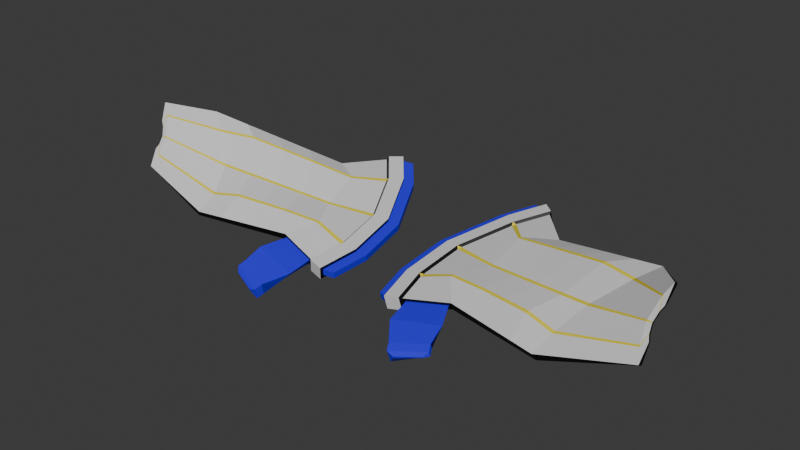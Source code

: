 # Source: wings_3.blend  (saved by Blender 4.2.66; exported with 4.5.12 LTS)
import bpy
from mathutils import Matrix  # noqa: F401  (used for matrix-valued properties, if any)

bpy.ops.wm.read_factory_settings(use_empty=True)
scene = bpy.context.scene
scene.name = 'c_claidheamohmor'

# ---- collections
col_collection = bpy.data.collections.new('Collection'); scene.collection.children.link(col_collection)
col_wings_3 = bpy.data.collections.new('wings_3'); scene.collection.children.link(col_wings_3)

# ---- materials (node trees are filled in below, after node groups)
mat_glow_inner = bpy.data.materials.new('glow_inner')
mat_glow_inner.diffuse_color = (0.7235, 0.7027, 0.7085, 1.0)
mat_blue = bpy.data.materials.new('blue')
mat_c_frying_pan_gold = bpy.data.materials.new('c_frying_pan_gold')
mat_black = bpy.data.materials.new('black')

# ---- material node trees
mat_blue.use_nodes = True; mat_blue.node_tree.nodes.clear()
_N = mat_blue.node_tree.nodes; _L = mat_blue.node_tree.links
n0 = _N.new('ShaderNodeBsdfPrincipled'); n0.name = 'Principled BSDF'; n0.location = (10, 300)
n0.inputs[0].default_value = (0.02518, 0.01153, 0.8001, 1.0)
n1 = _N.new('ShaderNodeOutputMaterial'); n1.name = 'Material Output'; n1.location = (300, 300)
_L.new(n0.outputs[0], n1.inputs[0])
n1.is_active_output = True
mat_c_frying_pan_gold.use_nodes = True; mat_c_frying_pan_gold.node_tree.nodes.clear()
_N = mat_c_frying_pan_gold.node_tree.nodes; _L = mat_c_frying_pan_gold.node_tree.links
n0 = _N.new('ShaderNodeBsdfPrincipled'); n0.name = 'Principled BSDF'; n0.location = (10, 300)
n0.inputs[0].default_value = (0.8, 0.6731, 0.03978, 1.0)
n1 = _N.new('ShaderNodeOutputMaterial'); n1.name = 'Material Output'; n1.location = (300, 300)
_L.new(n0.outputs[0], n1.inputs[0])
n1.is_active_output = True
mat_black.use_nodes = True; mat_black.node_tree.nodes.clear()
_N = mat_black.node_tree.nodes; _L = mat_black.node_tree.links
n0 = _N.new('ShaderNodeBsdfPrincipled'); n0.name = 'Principled BSDF'; n0.location = (10, 300)
n0.inputs[0].default_value = (0.0, 0.0, 0.0, 1.0)
n1 = _N.new('ShaderNodeOutputMaterial'); n1.name = 'Material Output'; n1.location = (300, 300)
_L.new(n0.outputs[0], n1.inputs[0])
n1.is_active_output = True

# ---- world
world_world = bpy.data.worlds.new('World'); scene.world = world_world
world_world.use_nodes = True; world_world.node_tree.nodes.clear()
_N = world_world.node_tree.nodes; _L = world_world.node_tree.links
n0 = _N.new('ShaderNodeOutputWorld'); n0.name = 'World Output'; n0.location = (300, 300)
n1 = _N.new('ShaderNodeBackground'); n1.name = 'Background'; n1.location = (10, 300)
n1.inputs[0].default_value = (0.05088, 0.05088, 0.05088, 1.0)
_L.new(n1.outputs[0], n0.inputs[0])
n0.is_active_output = True
world_world.color = (0.05088, 0.05088, 0.05088)
world_world.use_sun_shadow = False
world_world.sun_shadow_jitter_overblur = 0.0

# ---- meshes
me_sbxo2014_medic_wintergarb_coat = bpy.data.meshes.new('sbxo2014_medic_wintergarb_coat')
me_sbxo2014_medic_wintergarb_coat.from_pydata([(-14.3, 65.95, -8.498), (-14.43, 66.39, -8.404), (-12.59, 80.67, -6.244), (-12.74, 80.83, -7.232), (-9.637, 77.15, -8.317), (-9.489, 76.99, -7.33), (-14.45, 66.11, -9.44), (-14.57, 66.55, -9.346), (-17.02, 71.45, -8.152), (-17.28, 71.84, -8.048), (-5.291, 68.53, -9.386), (-5.439, 68.7, -10.37), (-5.757, 55.52, -12.55), (-5.609, 55.36, -11.56), (-4.725, 61.01, -11.78), (-4.577, 60.84, -10.79), (-14.8, 71.33, -6.413), (-15.05, 71.72, -6.309), (-19.3, 74.26, -6.347), (-19.45, 74.41, -7.289), (-14.78, 79.36, -7.341), (-14.79, 79.88, -7.594), (-14.59, 79.14, -6.039), (-14.49, 79.55, -5.643), (-11.6, 75.58, -7.087), (-11.08, 75.5, -6.837), (-11.24, 75.05, -7.231), (-11.79, 75.8, -8.388), (-11.44, 75.27, -8.532), (-11.37, 75.83, -8.788), (-8.052, 68.5, -10.18), (-7.876, 67.88, -10.31), (-7.626, 68.33, -10.61), (-7.857, 68.28, -8.88), (-7.335, 68.0, -8.664), (-7.681, 67.66, -9.011), (-6.656, 60.76, -9.988), (-7.103, 60.49, -10.31), (-7.07, 61.14, -10.2), (-7.297, 60.71, -11.61), (-6.948, 61.09, -11.94), (-7.265, 61.36, -11.51), (-8.48, 55.76, -11.31), (-7.742, 55.17, -10.77), (-8.558, 55.85, -11.83), (-8.033, 55.5, -12.72), (-11.8, 60.79, -8.641), (-11.78, 61.26, -8.565), (-14.03, 60.92, -10.38), (-14.0, 61.39, -10.3), (-14.26, 57.19, -10.37), (-14.29, 57.23, -10.58), (-31.15, 61.51, -5.827), (-31.39, 61.83, -5.577), (-31.63, 61.77, -6.624), (-31.87, 62.09, -6.374), (-35.39, 65.16, -3.259), (-35.72, 65.37, -2.989), (-34.91, 64.9, -2.462), (-35.24, 65.11, -2.192), (-37.81, 66.32, -0.2467), (-38.29, 66.58, -1.044), (-29.24, 57.28, -8.359), (-29.36, 57.69, -8.151), (-29.72, 57.54, -9.156), (-29.84, 57.95, -8.948), (-28.75, 53.95, -9.741), (-29.23, 54.21, -10.54), (-14.71, 57.38, -10.87), (-14.57, 57.22, -9.932), (-8.246, 55.83, -12.29), (-8.051, 55.61, -10.99), (-8.882, 52.16, -12.11), (-9.939, 52.44, -13.19), (-15.94, 53.72, -10.97), (-14.9, 53.52, -12.24), (-11.15, 49.21, -13.23), (-11.37, 49.65, -14.92), (-16.28, 51.02, -12.17), (-16.36, 51.2, -12.83), (-11.57, 48.35, -13.76), (-11.79, 48.79, -15.45), (-16.7, 50.16, -12.71), (-16.78, 50.34, -13.37), (-12.55, 48.25, -14.09), (-12.59, 48.37, -14.42), (-16.17, 49.53, -13.33), (-16.19, 49.57, -13.45), (-40.38, 58.23, -2.731), (-40.41, 58.35, -2.504), (-40.55, 58.66, -2.978), (-40.57, 58.78, -2.75), (-41.39, 59.99, -0.06454), (-41.49, 60.08, 0.1603), (-41.22, 59.56, 0.1822), (-41.32, 59.65, 0.407), (-42.2, 60.2, 1.973), (-42.37, 60.63, 1.726), (-40.63, 56.74, -5.19), (-40.57, 56.88, -4.978), (-40.79, 57.17, -5.436), (-40.74, 57.31, -5.225), (-41.3, 55.63, -6.692), (-41.46, 56.06, -6.939), (-25.09, 63.94, -8.32), (-24.12, 59.67, -10.0), (-21.97, 55.79, -10.71), (-24.08, 59.23, -10.15), (-25.26, 64.32, -8.133), (-28.05, 68.31, -5.732), (-22.73, 63.73, -7.162), (-22.91, 64.11, -6.99), (-21.2, 59.46, -7.8), (-21.66, 55.59, -9.837), (-21.15, 59.02, -7.942), (-25.48, 68.1, -3.879), (-25.77, 68.4, -3.692), (-28.56, 70.29, -3.297), (-28.87, 70.5, -4.166), (-28.33, 68.61, -5.521), (-28.03, 58.81, -9.328), (-27.96, 58.38, -9.51), (-32.52, 66.73, -4.122), (-26.94, 62.62, -6.495), (-25.07, 58.57, -7.497), (-25.2, 54.77, -9.789), (-29.99, 66.5, -2.692), (-29.31, 62.85, -7.252), (-25.6, 55.0, -10.62), (-29.51, 63.21, -7.024), (-27.15, 62.97, -6.283), (-24.99, 58.15, -7.672), (-30.3, 66.76, -2.464), (-33.19, 68.3, -1.772), (-33.58, 68.54, -2.605), (-32.81, 66.99, -3.868), (-20.87, 65.02, -9.387), (-18.34, 56.59, -10.79), (-21.02, 65.44, -9.241), (-18.67, 65.25, -7.697), (-17.31, 59.89, -8.212), (-21.25, 70.04, -4.921), (-23.93, 72.27, -4.822), (-24.16, 72.46, -5.728), (-23.84, 70.23, -7.173), (-20.2, 60.53, -10.68), (-20.2, 60.07, -10.79), (-23.58, 69.88, -7.342), (-18.52, 64.84, -7.83), (-17.32, 60.34, -8.103), (-18.12, 56.4, -9.885), (-20.97, 69.69, -5.066), (-41.1, 58.19, -2.613), (-41.12, 58.25, -2.512), (-41.18, 58.39, -2.722), (-41.19, 58.44, -2.621), (-41.55, 58.98, -1.433), (-41.59, 59.02, -1.333), (-41.48, 58.78, -1.323), (-41.52, 58.82, -1.224), (-41.91, 59.07, -0.5311), (-41.99, 59.26, -0.6402), (-41.21, 57.53, -3.7), (-41.19, 57.6, -3.606), (-41.29, 57.73, -3.809), (-41.26, 57.79, -3.716), (-41.51, 57.04, -4.365), (-41.58, 57.24, -4.474), (-9.709, 77.23, -8.799), (-13.12, 81.28, -7.605), (-12.83, 80.95, -5.654), (-5.219, 68.45, -8.905), (-9.417, 76.9, -6.848), (-4.505, 60.76, -10.31), (-5.511, 68.78, -10.86), (-4.797, 61.09, -12.26), (-5.919, 55.13, -13.1), (-5.627, 54.8, -11.15), (-11.04, 81.12, -6.399), (-11.19, 81.29, -7.387), (-8.088, 77.61, -8.473), (-7.941, 77.44, -7.485), (-3.742, 68.98, -9.541), (-3.89, 69.15, -10.53), (-4.208, 55.98, -12.71), (-4.061, 55.81, -11.72), (-3.176, 61.46, -11.93), (-3.029, 61.29, -10.95)], [], [(24, 17, 16, 26), (23, 170, 169, 21), (172, 170, 23, 25), (10, 15, 187, 182), (32, 29, 168, 174), (29, 21, 169, 168), (31, 6, 7, 30), (13, 12, 184, 185), (173, 171, 34, 36), (171, 172, 25, 34), (37, 46, 69, 71), (4, 3, 179, 180), (43, 177, 173, 36), (40, 175, 176, 45), (45, 176, 177, 43), (40, 32, 174, 175), (123, 52, 63, 124), (2, 5, 181, 178), (24, 26, 25), (27, 29, 28), (30, 32, 31), (33, 35, 34), (36, 38, 37), (39, 41, 40), (23, 22, 24, 25), (29, 27, 20, 21), (33, 34, 25, 26), (22, 23, 21, 20), (38, 36, 34, 35), (28, 29, 32, 30), (38, 47, 46, 37), (41, 49, 6, 31), (31, 32, 40, 41), (35, 0, 47, 38), (70, 45, 43, 71), (71, 43, 36, 37), (39, 40, 45, 70), (22, 18, 17, 24), (120, 65, 54, 127), (130, 53, 52, 123), (127, 54, 55, 129), (121, 64, 65, 120), (128, 67, 64, 121), (129, 55, 56, 122), (39, 48, 49, 41), (30, 7, 8, 28), (27, 9, 19, 20), (70, 68, 48, 39), (33, 1, 0, 35), (26, 16, 1, 33), (20, 19, 18, 22), (51, 44, 73, 75), (28, 8, 9, 27), (60, 61, 97, 96), (57, 56, 92, 93), (66, 62, 98, 102), (61, 57, 93, 97), (59, 60, 96, 95), (62, 63, 99, 98), (58, 59, 95, 94), (131, 62, 66, 125), (125, 66, 67, 128), (132, 59, 58, 126), (126, 58, 53, 130), (124, 63, 62, 131), (133, 60, 59, 132), (134, 61, 60, 133), (135, 57, 61, 134), (122, 56, 57, 135), (51, 50, 69, 68), (42, 44, 70, 71), (50, 42, 71, 69), (44, 51, 68, 70), (72, 74, 78, 76), (44, 42, 72, 73), (42, 50, 74, 72), (50, 51, 75, 74), (78, 79, 83, 82), (74, 75, 79, 78), (75, 73, 77, 79), (73, 72, 76, 77), (83, 81, 85, 87), (79, 77, 81, 83), (77, 76, 80, 81), (76, 78, 82, 80), (84, 86, 87, 85), (81, 80, 84, 85), (80, 82, 86, 84), (82, 83, 87, 86), (91, 90, 154, 155), (101, 100, 164, 165), (96, 97, 161, 160), (93, 92, 156, 157), (102, 98, 162, 166), (97, 93, 157, 161), (95, 96, 160, 159), (65, 64, 100, 101), (55, 54, 90, 91), (52, 53, 89, 88), (53, 58, 94, 89), (54, 65, 101, 90), (67, 66, 102, 103), (56, 55, 91, 92), (64, 67, 103, 100), (63, 52, 88, 99), (147, 109, 119, 144), (144, 119, 118, 143), (143, 118, 117, 142), (142, 117, 116, 141), (149, 112, 114, 140), (151, 115, 111, 139), (141, 116, 115, 151), (150, 113, 106, 137), (140, 114, 113, 150), (138, 108, 109, 147), (137, 106, 107, 146), (146, 107, 105, 145), (136, 104, 108, 138), (139, 111, 110, 148), (145, 105, 104, 136), (148, 110, 112, 149), (109, 122, 135, 119), (119, 135, 134, 118), (118, 134, 133, 117), (117, 133, 132, 116), (112, 124, 131, 114), (115, 126, 130, 111), (116, 132, 126, 115), (113, 125, 128, 106), (114, 131, 125, 113), (108, 129, 122, 109), (106, 128, 121, 107), (107, 121, 120, 105), (104, 127, 129, 108), (111, 130, 123, 110), (105, 120, 127, 104), (110, 123, 124, 112), (0, 148, 149, 47), (49, 145, 136, 6), (1, 139, 148, 0), (6, 136, 138, 7), (48, 146, 145, 49), (68, 137, 146, 48), (7, 138, 147, 8), (46, 140, 150, 69), (69, 150, 137, 68), (17, 141, 151, 16), (16, 151, 139, 1), (47, 149, 140, 46), (18, 142, 141, 17), (19, 143, 142, 18), (9, 144, 143, 19), (8, 147, 144, 9), (44, 42, 50, 51), (153, 158, 156, 155), (167, 166, 162, 164), (163, 152, 154, 165), (158, 159, 157, 156), (162, 163, 165, 164), (152, 153, 155, 154), (159, 160, 161, 157), (88, 89, 153, 152), (89, 94, 158, 153), (90, 101, 165, 154), (103, 102, 166, 167), (92, 91, 155, 156), (100, 103, 167, 164), (99, 88, 152, 163), (94, 95, 159, 158), (98, 99, 163, 162), (3, 4, 168, 169), (2, 3, 169, 170), (10, 5, 172, 171), (5, 2, 170, 172), (15, 10, 171, 173), (4, 11, 174, 168), (14, 12, 176, 175), (12, 13, 177, 176), (11, 14, 175, 174), (13, 15, 173, 177), (180, 179, 178, 181), (183, 180, 181, 182), (184, 186, 187, 185), (186, 183, 182, 187), (3, 2, 178, 179), (14, 11, 183, 186), (11, 4, 180, 183), (5, 10, 182, 181), (15, 13, 185, 187), (12, 14, 186, 184), (4, 3, 2, 5, 10, 15, 13, 12, 14, 11)])
me_sbxo2014_medic_wintergarb_coat.polygons.foreach_set('material_index', [2, 0, 0, 1, 0, 0, 0, 1, 0, 0, 0, 1, 0, 0, 0, 0, 0, 1, 2, 3, 3, 2, 2, 3, 3, 3, 3, 3, 3, 3, 2, 0, 3, 0, 3, 3, 3, 0, 0, 2, 0, 0, 0, 0, 0, 0, 0, 0, 2, 0, 3, 1, 0, 3, 0, 0, 0, 0, 2, 2, 0, 3, 2, 0, 2, 0, 3, 0, 0, 3, 3, 3, 3, 1, 1, 1, 1, 1, 1, 1, 1, 1, 1, 1, 1, 1, 1, 1, 1, 0, 0, 3, 0, 0, 0, 0, 0, 0, 2, 0, 0, 3, 0, 0, 0, 0, 0, 3, 0, 2, 0, 2, 3, 0, 0, 0, 0, 0, 2, 0, 0, 0, 0, 3, 0, 2, 0, 2, 3, 0, 0, 0, 0, 0, 2, 0, 0, 0, 0, 2, 0, 0, 0, 0, 0, 3, 2, 0, 2, 0, 3, 0, 0, 3, 3, 3, 3, 3, 3, 3, 3, 2, 0, 0, 3, 0, 0, 0, 2, 2, 3, 3, 3, 3, 3, 3, 3, 3, 3, 3, 1, 1, 1, 1, 1, 1, 1, 1, 1, 1, 2])
_uv = me_sbxo2014_medic_wintergarb_coat.uv_layers.new(name='Float2')
_uv.uv.foreach_set('vector', [0.625, 2.177, 0.625, 1.8, 0.625, 1.773, 0.625, 2.14, 0.6382, 0.7176, 0.6373, 0.7176, 0.3895, 0.7176, 0.3904, 0.7176, 0.625, 2.34, 0.625, 2.86, 0.625, 2.688, 0.625, 2.168, 0.1644, 1.317, -0.01082, 0.366, -0.004675, 0.3994, 0.1706, 1.351, 0.375, 1.255, 0.375, 2.21, 0.375, 2.382, 0.375, 1.305, 0.375, 2.21, 0.375, 2.73, 0.375, 2.902, 0.375, 2.382, 0.375, 1.214, 0.375, 0.9258, 0.375, 0.956, 0.375, 1.255, -0.109, -0.3279, -0.233, -0.3105, -0.2209, -0.2246, -0.09691, -0.242, 0.625, 0.2934, 0.625, 1.263, 0.625, 1.213, 0.625, 0.3, 0.625, 1.263, 0.625, 2.34, 0.625, 2.168, 0.625, 1.213, 0.625, 0.2278, 0.625, 0.2568, 0.625, -0.2149, 0.625, -0.3809, 0.2988, 2.569, 0.4327, 3.125, 0.4145, 3.05, 0.2806, 2.494, 0.625, -0.4, 0.625, -0.4536, 0.625, 0.2934, 0.625, 0.3, 0.375, 0.3417, 0.375, 0.3351, 0.375, -0.4119, 0.375, -0.3584, -0.247, 0.4676, -0.2935, 0.4676, -0.04907, 0.4676, -0.002569, 0.4676, 0.375, 0.3416, 0.375, 1.255, 0.375, 1.305, 0.375, 0.3351, 0.625, 0.7628, 0.625, 0.6836, 0.625, 0.1526, 0.625, 0.2594, 0.555, 3.1, 0.4211, 2.543, 0.4029, 2.468, 0.5368, 3.024, 0.625, 2.13, 0.625, 2.087, 0.625, 2.151, 0.375, 2.223, 0.375, 2.253, 0.375, 2.19, 0.375, 1.316, 0.375, 1.327, 0.375, 1.276, 0.625, 1.168, 0.625, 1.124, 0.625, 1.172, 0.625, 0.2664, 0.625, 0.269, 0.625, 0.227, 0.375, 0.3615, 0.375, 0.4018, 0.375, 0.4024, 0.625, 2.687, 0.625, 2.632, 0.625, 2.156, 0.625, 2.144, 0.375, 2.242, 0.375, 2.241, 0.375, 2.664, 0.375, 2.724, 0.625, 1.211, 0.625, 1.176, 0.625, 2.15, 0.625, 2.091, 0.5873, 0.7176, 0.6337, 0.7176, 0.3887, 0.7176, 0.4238, 0.7176, 0.625, 0.3389, 0.625, 0.2935, 0.625, 1.208, 0.625, 1.163, 0.375, 2.168, 0.375, 2.234, 0.375, 1.316, 0.375, 1.34, 0.625, 0.3305, 0.625, 0.2088, 0.625, 0.179, 0.625, 0.2893, 0.375, 0.3846, 0.375, 0.459, 0.375, 1.053, 0.375, 1.206, 0.375, 1.223, 0.375, 1.275, 0.375, 0.3667, 0.375, 0.4054, 0.625, 1.193, 0.625, 1.032, 0.625, 0.4546, 0.625, 0.3741, -0.1932, -0.2322, -0.2455, -0.2638, -0.003507, -0.3122, -0.03178, -0.2644, 0.625, -0.3195, 0.625, -0.3696, 0.625, 0.3299, 0.625, 0.2918, 0.375, 0.2799, 0.375, 0.3211, 0.375, -0.3832, 0.375, -0.3356, 0.625, 2.64, 0.625, 2.302, 0.625, 1.944, 0.625, 2.196, 0.375, 0.273, 0.375, 0.2064, 0.375, 0.7372, 0.375, 0.819, 0.625, 0.3944, 0.625, 0.2199, 0.625, 0.1994, 0.625, 0.3715, 0.375, 0.3342, 0.375, 0.214, 0.375, 0.234, 0.375, 0.3572, 0.375, -0.456, 0.375, -0.5518, 0.375, -0.5289, 0.375, -0.4309, 0.375, -0.5527, 0.375, -0.6754, 0.375, -0.2508, 0.375, -0.1498, 0.375, 1.344, 0.375, 1.32, 0.375, 1.814, 0.375, 1.87, 0.375, 0.3058, 0.375, 0.1201, 0.375, 0.1499, 0.375, 0.347, 0.375, 1.291, 0.375, 1.263, 0.375, 1.882, 0.375, 2.147, 0.375, 2.217, 0.375, 2.007, 0.375, 2.333, 0.375, 2.667, 0.375, -0.3176, 0.375, -0.1682, 0.375, 0.2756, 0.375, 0.2954, 0.625, 1.224, 0.625, 0.927, 0.625, 0.8967, 0.625, 1.182, 0.625, 2.094, 0.625, 1.8, 0.625, 1.218, 0.625, 1.234, 0.4252, 0.7176, 0.4834, 0.7176, 0.6026, 0.7176, 0.5898, 0.7176, 0.1774, -0.1259, 0.1422, -0.2664, 0.145, -0.2551, 0.1754, -0.1341, 0.375, 2.153, 0.375, 1.722, 0.375, 1.75, 0.375, 2.191, 1.403, 0.7176, 1.292, 0.7176, 1.699, 0.7176, 1.753, 0.7176, 0.375, 0.8593, 0.375, 0.8468, 0.375, 0.3668, 0.375, 0.3749, 0.625, -0.7015, 0.625, -0.2683, 0.625, -0.2899, 0.625, -0.4911, 0.375, 2.297, 0.375, 2.066, 0.375, 1.858, 0.375, 1.983, 0.625, 2.021, 0.625, 2.254, 0.625, 1.922, 0.625, 1.793, 0.625, -0.5591, 0.625, -0.5357, 0.625, -0.8326, 0.625, -0.8465, 0.625, 0.8295, 0.625, 0.8424, 0.625, 0.3374, 0.625, 0.3287, 0.625, -0.1073, 0.625, -0.2678, 0.625, -0.6936, 0.625, -0.5804, 0.1592, 0.1121, 0.1783, 0.1861, 0.07371, 0.2057, 0.05143, 0.1305, 0.625, 1.133, 0.625, 0.8916, 0.625, 0.8772, 0.625, 1.115, 0.625, 1.842, 0.625, 1.796, 0.625, 1.289, 0.625, 1.265, 0.625, -0.3397, 0.625, -0.5314, 0.625, -0.5548, 0.625, -0.3645, 0.625, 2.246, 0.625, 2.227, 0.625, 2.0, 0.625, 2.024, 1.106, 0.7176, 1.31, 0.7176, 1.417, 0.7176, 1.215, 0.7176, 0.375, 2.126, 0.375, 2.089, 0.375, 2.323, 0.375, 2.327, 0.375, 1.032, 0.375, 0.864, 0.375, 0.8769, 0.375, 1.049, 0.01492, -0.1081, 0.04068, -0.1116, 0.09522, -0.1094, -0.02273, -0.09354, -0.07057, -0.2447, -0.1362, -0.2359, -0.1933, -0.2377, -0.03036, -0.2596, 0.04068, -0.1116, -0.07057, -0.2447, -0.03036, -0.2596, 0.09522, -0.1094, -0.1362, -0.2359, 0.01492, -0.1081, -0.02273, -0.09354, -0.1933, -0.2377, 0.2071, -0.2841, 0.2012, -0.1083, 0.2015, -0.1158, 0.2059, -0.2474, -0.1061, -0.2486, -0.05354, -0.254, -0.07495, -0.2518, -0.2254, -0.2362, 0.2068, -0.2727, 0.2019, -0.1279, 0.2012, -0.1082, 0.2071, -0.284, 0.08897, -0.123, 0.07528, -0.1215, -0.08025, -0.1054, 0.07391, -0.1214, -0.1076, -0.1026, -0.1921, -0.0938, -0.2476, -0.08804, -0.1631, -0.09681, 0.06971, -0.121, -0.09161, -0.1042, -0.1297, -0.1003, -0.06274, -0.1072, 0.1741, -0.139, 0.1436, -0.2605, 0.1476, -0.2446, 0.1794, -0.1179, -0.2607, -0.2325, -0.09471, -0.2497, -0.2507, -0.2336, -0.46, -0.2118, 0.1801, -0.1153, 0.1481, -0.2429, 0.1525, -0.2252, 0.1753, -0.1342, 0.1783, -0.1224, 0.1462, -0.2504, 0.1471, -0.2469, 0.1792, -0.1189, -0.4422, -0.2137, -0.227, -0.236, -0.2825, -0.2303, -0.4977, -0.2079, 0.2059, -0.2462, 0.2015, -0.1151, 0.2013, -0.1102, 0.2057, -0.2413, -0.2873, -0.1723, -0.2114, -0.08681, -0.228, -0.08454, -0.3296, -0.1666, -0.4948, -0.2082, -0.2788, -0.2306, -0.3221, -0.2261, -0.3649, -0.2217, 0.2057, -0.2403, 0.2013, -0.1096, 0.2018, -0.1254, 0.2049, -0.2177, -0.1429, -0.0989, -0.2259, -0.0903, -0.2275, -0.09013, -0.2111, -0.09183, 0.375, -0.1189, 0.375, -0.1313, 0.375, -0.1556, 0.375, -0.1501, 0.375, -0.7869, 0.375, -0.8006, 0.375, -0.7461, 0.375, -0.7401, 1.753, 0.7176, 1.699, 0.7176, 1.716, 0.7176, 1.74, 0.7176, 0.375, 0.3749, 0.375, 0.3668, 0.375, 0.2746, 0.375, 0.2781, 0.625, -0.4911, 0.625, -0.2899, 0.625, -0.14, 0.625, -0.2291, 0.375, 1.983, 0.375, 1.858, 0.375, 1.72, 0.375, 1.775, 0.625, 1.793, 0.625, 1.922, 0.625, 1.706, 0.625, 1.649, 0.375, -0.5138, 0.375, -0.5371, 0.375, -0.8006, 0.375, -0.7869, 0.375, 0.2481, 0.375, 0.2277, 0.375, -0.1313, 0.375, -0.1189, 0.625, 0.2045, 0.625, 0.2251, 0.625, -0.1666, 0.625, -0.1794, 0.625, 1.287, 0.625, 1.796, 0.625, 1.532, 0.625, 1.266, 0.375, 0.7751, 0.375, 0.2297, 0.375, 0.3866, 0.375, 0.6528, 0.06261, 0.2071, 0.1682, 0.1874, 0.209, 0.3949, 0.1586, 0.4041, 0.375, 1.846, 0.375, 1.341, 0.375, 1.349, 0.375, 1.61, 0.375, -0.2237, 0.375, -0.6565, 0.375, -0.4061, 0.375, -0.2056, 0.625, 0.1778, 0.625, 0.7244, 0.625, 0.5648, 0.625, 0.2963, 0.375, 1.455, 0.375, 1.242, 0.375, 1.262, 0.375, 1.479, 0.375, 2.07, 0.375, 2.105, 0.375, 2.336, 0.375, 2.336, 0.6944, 0.7176, 0.9042, 0.7176, 1.017, 0.7176, 0.8109, 0.7176, 0.625, 2.26, 0.625, 2.207, 0.625, 1.955, 0.625, 1.979, 0.625, -0.02182, 0.625, -0.1882, 0.625, -0.2148, 0.625, -0.05004, 0.625, 1.837, 0.625, 1.82, 0.625, 1.235, 0.625, 1.218, 0.625, 1.522, 0.625, 1.298, 0.625, 1.278, 0.625, 1.498, 0.1182, -0.03558, 0.1412, 0.03803, 0.02971, 0.05526, 0.002837, -0.0195, 0.625, 0.1167, 0.625, -0.0008289, 0.625, -0.4668, 0.625, -0.3526, 0.375, 1.299, 0.375, 1.317, 0.375, 1.879, 0.375, 1.892, 0.375, -0.2953, 0.375, -0.4344, 0.375, -0.048, 0.375, 0.09733, 0.375, -0.1333, 0.375, -0.2937, 0.375, -0.2667, 0.375, -0.1049, 0.375, 0.6778, 0.375, 0.5074, 0.375, 0.5333, 0.375, 0.7061, 0.625, 0.745, 0.625, 0.5651, 0.625, 0.5399, 0.625, 0.7171, 0.375, 0.374, 0.375, 0.3206, 0.375, 0.8873, 0.375, 0.9545, 0.625, 0.9341, 0.625, 0.8327, 0.625, 0.3035, 0.625, 0.3856, 0.375, 1.244, 0.375, 1.039, 0.375, 1.056, 0.375, 1.265, 0.375, 2.104, 0.375, 2.137, 0.375, 2.332, 0.375, 2.334, 0.9027, 0.7176, 1.11, 0.7176, 1.22, 0.7176, 1.016, 0.7176, 0.625, 2.217, 0.625, 2.17, 0.625, 1.952, 0.625, 1.972, 0.625, -0.1849, 0.625, -0.3497, 0.625, -0.3746, 0.625, -0.2114, 0.625, 1.837, 0.625, 1.827, 0.625, 1.259, 0.625, 1.238, 0.625, 1.312, 0.625, 1.093, 0.625, 1.076, 0.625, 1.291, 0.1405, 0.03809, 0.1617, 0.1119, 0.0538, 0.1303, 0.02882, 0.05534, 0.625, 0.005267, 0.625, -0.1101, 0.625, -0.5786, 0.625, -0.4661, 0.375, 1.317, 0.375, 1.343, 0.375, 1.878, 0.375, 1.879, 0.375, -0.4321, 0.375, -0.5632, 0.375, -0.1726, 0.375, -0.04072, 0.375, -0.2948, 0.375, -0.4524, 0.375, -0.4269, 0.375, -0.268, 0.375, 0.5061, 0.375, 0.3406, 0.375, 0.3644, 0.375, 0.5319, 0.625, 0.5667, 0.625, 0.3897, 0.625, 0.3669, 0.625, 0.5413, 0.375, 0.3194, 0.375, 0.2722, 0.375, 0.8252, 0.375, 0.8835, 0.625, 0.835, 0.625, 0.739, 0.625, 0.2349, 0.625, 0.3124, 0.625, 1.044, 0.625, 0.9372, 0.625, 0.3815, 0.625, 0.4505, 0.375, 0.4506, 0.375, 0.3842, 0.375, 0.9668, 0.375, 1.05, 0.625, 0.9299, 0.625, 0.7468, 0.625, 0.719, 0.625, 0.8994, 0.375, 0.9183, 0.375, 0.6848, 0.375, 0.7135, 0.375, 0.9489, 0.375, 0.1112, 0.375, -0.1273, 0.375, -0.09862, 0.375, 0.1411, 0.375, -0.163, 0.375, -0.2988, 0.375, 0.09579, 0.375, 0.2833, 0.375, 1.258, 0.375, 1.31, 0.375, 1.904, 0.375, 1.886, 0.625, 0.254, 0.625, 0.1129, 0.625, -0.3515, 0.625, -0.2352, 0.09396, -0.1091, 0.118, -0.03556, 0.002731, -0.01949, -0.02528, -0.09414, 0.625, 1.742, 0.625, 1.513, 0.625, 1.489, 0.625, 1.715, 0.625, 1.802, 0.625, 1.827, 0.625, 1.22, 0.625, 1.206, 0.625, 0.1791, 0.625, -0.02339, 0.625, -0.05163, 0.625, 0.1491, 0.625, 2.313, 0.625, 2.255, 0.625, 1.967, 0.625, 1.932, 0.483, 0.7176, 0.6945, 0.7176, 0.8107, 0.7176, 0.6029, 0.7176, 0.375, 2.006, 0.375, 2.07, 0.375, 2.324, 0.375, 2.338, 0.375, 1.721, 0.375, 1.463, 0.375, 1.488, 0.375, 1.749, 0.0, 0.0, 0.0, 0.0, 0.0, 0.0, 0.0, 0.0, 1.07, 2.529, 1.212, 2.587, 1.2, 2.608, 1.059, 2.549, 0.2197, -0.1096, 0.2332, -0.1302, 0.3224, -0.08642, 0.309, -0.06581, 0.6317, 1.018, 0.7555, 1.067, 0.7439, 1.089, 0.6202, 1.04, 1.253, 2.71, 1.264, 2.713, 1.251, 2.723, 1.239, 2.721, 0.4721, 0.4608, 0.4842, 0.4659, 0.4719, 0.4869, 0.4598, 0.4818, 0.8853, 1.488, 0.8972, 1.49, 0.885, 1.502, 0.8731, 1.5, 1.373, 3.5, 1.455, 3.542, 1.441, 3.561, 1.359, 3.519, 0.625, -0.1794, 0.625, -0.1666, 0.625, -0.1976, 0.625, -0.2033, 0.625, 1.266, 0.625, 1.532, 0.625, 1.374, 0.625, 1.255, 0.375, 0.6528, 0.375, 0.3866, 0.375, 0.5294, 0.375, 0.648, 0.1586, 0.4041, 0.209, 0.3949, 0.1941, 0.3965, 0.1718, 0.4005, 0.375, 1.61, 0.375, 1.349, 0.375, 1.338, 0.375, 1.454, 0.375, -0.2056, 0.375, -0.4061, 0.375, -0.1463, 0.375, -0.05746, 0.625, 0.2963, 0.625, 0.5648, 0.625, 0.5611, 0.625, 0.4414, 0.625, 0.3287, 0.625, 0.3374, 0.625, 0.2344, 0.625, 0.2306, 0.625, -0.8465, 0.625, -0.8326, 0.625, -0.7837, 0.625, -0.7898, 0.4327, 3.125, 0.2988, 2.569, 0.2392, 2.582, 0.3865, 3.193, 0.555, 3.1, 0.4327, 3.125, 0.3865, 3.193, 0.6281, 3.143, 0.1659, 1.37, 0.4205, 2.492, 0.4802, 2.479, 0.2256, 1.358, 0.4211, 2.543, 0.555, 3.1, 0.6281, 3.143, 0.4808, 2.531, -0.01082, 0.366, 0.1644, 1.317, 0.2245, 1.306, 0.04922, 0.355, 0.2981, 2.517, 0.04353, 1.396, -0.01616, 1.408, 0.2384, 2.53, -0.1361, 0.3772, -0.233, -0.3105, -0.3019, -0.3623, -0.1965, 0.3857, -0.233, -0.3105, -0.109, -0.3279, -0.05705, -0.3967, -0.3019, -0.3623, 0.0413, 1.34, -0.1339, 0.3885, -0.194, 0.3995, -0.01875, 1.351, -0.109, -0.3279, -0.01212, 0.3598, 0.04834, 0.3513, -0.05705, -0.3967, 0.2806, 2.494, 0.4145, 3.05, 0.5368, 3.024, 0.4029, 2.468, 0.03538, 1.36, 0.2899, 2.481, 0.4123, 2.456, 0.1578, 1.334, -0.2209, -0.2246, -0.124, 0.4631, -1.028e-05, 0.4457, -0.09691, -0.242, -0.1278, 0.4219, 0.04744, 1.373, 0.1706, 1.351, -0.004675, 0.3994, 0.4327, 3.125, 0.555, 3.1, 0.5368, 3.024, 0.4145, 3.05, -0.1339, 0.3885, 0.0413, 1.34, 0.04744, 1.373, -0.1278, 0.4219, 0.04353, 1.396, 0.2981, 2.517, 0.2899, 2.481, 0.03538, 1.36, 0.4205, 2.492, 0.1659, 1.37, 0.1578, 1.334, 0.4123, 2.456, -0.01212, 0.3598, -0.109, -0.3279, -0.09691, -0.242, -1.026e-05, 0.4457, -0.233, -0.3105, -0.1361, 0.3772, -0.124, 0.4631, -0.2209, -0.2246, 0.0, 0.0, 0.0, 0.0, 0.0, 0.0, 0.0, 0.0, 0.0, 0.0, 0.0, 0.0, 0.0, 0.0, 0.0, 0.0, 0.0, 0.0, 0.0, 0.0])
me_sbxo2014_medic_wintergarb_coat.materials.append(mat_glow_inner)
me_sbxo2014_medic_wintergarb_coat.materials.append(mat_blue)
me_sbxo2014_medic_wintergarb_coat.materials.append(mat_c_frying_pan_gold)
me_sbxo2014_medic_wintergarb_coat.materials.append(mat_black)
me_sbxo2014_medic_wintergarb_coat.update()
me_sbxo2014_medic_wintergarb_coat.normals_split_custom_set([tuple(v) for v in zip(*[iter([0.2882, -0.06574, 0.9553, 0.2882, -0.06574, 0.9553, 0.2882, -0.06574, 0.9553, 0.2882, -0.06574, 0.9553, -0.6287, 0.7459, 0.22, -0.6287, 0.7459, 0.22, -0.6287, 0.7459, 0.22, -0.6287, 0.7459, 0.22, 0.1459, -0.1648, 0.9755, 0.1459, -0.1648, 0.9755, 0.1459, -0.1648, 0.9755, 0.1459, -0.1648, 0.9755, 0.1459, -0.1648, 0.9755, 0.1459, -0.1648, 0.9755, 0.1459, -0.1648, 0.9755, 0.1459, -0.1648, 0.9755, -0.1459, 0.1648, -0.9755, -0.1459, 0.1648, -0.9755, -0.1459, 0.1648, -0.9755, -0.1459, 0.1648, -0.9755, -0.1459, 0.1648, -0.9755, -0.1459, 0.1648, -0.9755, -0.1459, 0.1648, -0.9755, -0.1459, 0.1648, -0.9755, -0.1714, 0.1569, -0.9726, -0.1714, 0.1569, -0.9726, -0.1714, 0.1569, -0.9726, -0.1714, 0.1569, -0.9726, 0.2569, -0.9459, -0.1982, 0.2569, -0.9459, -0.1982, 0.2569, -0.9459, -0.1982, 0.2569, -0.9459, -0.1982, 0.1459, -0.1648, 0.9755, 0.1459, -0.1648, 0.9755, 0.1459, -0.1648, 0.9755, 0.1459, -0.1648, 0.9755, 0.1459, -0.1648, 0.9755, 0.1459, -0.1648, 0.9755, 0.1459, -0.1648, 0.9755, 0.1459, -0.1648, 0.9755, 0.1772, -0.2971, 0.9383, 0.1772, -0.2971, 0.9383, 0.1772, -0.2971, 0.9383, 0.1772, -0.2971, 0.9383, -0.1459, 0.1648, -0.9755, -0.1459, 0.1648, -0.9755, -0.1459, 0.1648, -0.9755, -0.1459, 0.1648, -0.9755, 0.1459, -0.1648, 0.9755, 0.1459, -0.1648, 0.9755, 0.1459, -0.1648, 0.9755, 0.1459, -0.1648, 0.9755, -0.1459, 0.1648, -0.9755, -0.1459, 0.1648, -0.9755, -0.1459, 0.1648, -0.9755, -0.1459, 0.1648, -0.9755, -0.196, -0.9713, -0.1348, -0.196, -0.9713, -0.1348, -0.196, -0.9713, -0.1348, -0.196, -0.9713, -0.1348, -0.1459, 0.1648, -0.9755, -0.1459, 0.1648, -0.9755, -0.1459, 0.1648, -0.9755, -0.1459, 0.1648, -0.9755, 0.08469, -0.3544, 0.9313, 0.08469, -0.3544, 0.9313, 0.08469, -0.3544, 0.9313, 0.08469, -0.3544, 0.9313, 0.1459, -0.1648, 0.9755, 0.1459, -0.1648, 0.9755, 0.1459, -0.1648, 0.9755, 0.1459, -0.1648, 0.9755, -0.4469, -0.4934, 0.7462, -0.4469, -0.4934, 0.7462, -0.4469, -0.4934, 0.7462, -0.664, -0.2482, -0.7054, -0.664, -0.2482, -0.7054, -0.664, -0.2482, -0.7054, -0.7236, -0.06092, -0.6875, -0.7236, -0.06092, -0.6875, -0.7236, -0.06092, -0.6875, -0.5001, -0.3134, 0.8073, -0.5001, -0.3134, 0.8073, -0.5001, -0.3134, 0.8073, -0.5351, -0.1087, 0.8378, -0.5351, -0.1087, 0.8378, -0.5351, -0.1087, 0.8378, -0.756, 0.1408, -0.6392, -0.756, 0.1408, -0.6392, -0.756, 0.1408, -0.6392, -0.4354, -0.5721, 0.6951, -0.4354, -0.5721, 0.6951, -0.4354, -0.5721, 0.6951, -0.4354, -0.5721, 0.6951, -0.6422, -0.3385, -0.6877, -0.6422, -0.3385, -0.6877, -0.6422, -0.3385, -0.6877, -0.6422, -0.3385, -0.6877, -0.5326, -0.4421, 0.7217, -0.5326, -0.4421, 0.7217, -0.5326, -0.4421, 0.7217, -0.5326, -0.4421, 0.7217, -0.9845, 0.07324, 0.1596, -0.9845, 0.07324, 0.1596, -0.9845, 0.07324, 0.1596, -0.9845, 0.07324, 0.1596, -0.5892, -0.1985, 0.7832, -0.5892, -0.1985, 0.7832, -0.5892, -0.1985, 0.7832, -0.5892, -0.1985, 0.7832, -0.7366, -0.2116, -0.6423, -0.7366, -0.2116, -0.6423, -0.7366, -0.2116, -0.6423, -0.7366, -0.2116, -0.6423, 0.3202, -0.1665, 0.9326, 0.3202, -0.1665, 0.9326, 0.3202, -0.1665, 0.9326, 0.3202, -0.1665, 0.9326, -0.1726, 0.1616, -0.9717, -0.1726, 0.1616, -0.9717, -0.1726, 0.1616, -0.9717, -0.1726, 0.1616, -0.9717, -0.7966, 0.03577, -0.6034, -0.7966, 0.03577, -0.6034, -0.7966, 0.03577, -0.6034, -0.7966, 0.03577, -0.6034, 0.1937, -0.05588, 0.9795, 0.1937, -0.05588, 0.9795, 0.1937, -0.05588, 0.9795, 0.1937, -0.05588, 0.9795, -0.8215, -0.5696, 0.02664, -0.8215, -0.5696, 0.02664, -0.8215, -0.5696, 0.02664, -0.8215, -0.5696, 0.02664, -0.5824, -0.0006293, 0.8129, -0.5824, -0.0006293, 0.8129, -0.5824, -0.0006293, 0.8129, -0.5824, -0.0006293, 0.8129, -0.789, 0.2327, -0.5686, -0.789, 0.2327, -0.5686, -0.789, 0.2327, -0.5686, -0.789, 0.2327, -0.5686, 0.1027, -0.04261, 0.9938, 0.1027, -0.04261, 0.9938, 0.1027, -0.04261, 0.9938, 0.1027, -0.04261, 0.9938, -0.371, 0.3387, -0.8647, -0.371, 0.3387, -0.8647, -0.371, 0.3387, -0.8647, -0.371, 0.3387, -0.8647, 0.2541, -0.423, 0.8698, 0.2541, -0.423, 0.8698, 0.2541, -0.423, 0.8698, 0.2541, -0.423, 0.8698, -0.3955, 0.3476, -0.8501, -0.3955, 0.3476, -0.8501, -0.3955, 0.3476, -0.8501, -0.3955, 0.3476, -0.8501, -0.3395, 0.331, -0.8804, -0.3395, 0.331, -0.8804, -0.3395, 0.331, -0.8804, -0.3395, 0.331, -0.8804, -0.1628, 0.2824, -0.9454, -0.1628, 0.2824, -0.9454, -0.1628, 0.2824, -0.9454, -0.1628, 0.2824, -0.9454, -0.4212, 0.3478, -0.8376, -0.4212, 0.3478, -0.8376, -0.4212, 0.3478, -0.8376, -0.4212, 0.3478, -0.8376, -0.1724, 0.1654, -0.971, -0.1724, 0.1654, -0.971, -0.1724, 0.1654, -0.971, -0.1724, 0.1654, -0.971, -0.1701, 0.1522, -0.9736, -0.1701, 0.1522, -0.9736, -0.1701, 0.1522, -0.9736, -0.1701, 0.1522, -0.9736, -0.1667, 0.1471, -0.975, -0.1667, 0.1471, -0.975, -0.1667, 0.1471, -0.975, -0.1667, 0.1471, -0.975, -0.1722, 0.1692, -0.9704, -0.1722, 0.1692, -0.9704, -0.1722, 0.1692, -0.9704, -0.1722, 0.1692, -0.9704, 0.1202, -0.1725, 0.9776, 0.1202, -0.1725, 0.9776, 0.1202, -0.1725, 0.9776, 0.1202, -0.1725, 0.9776, 0.2408, -0.2171, 0.946, 0.2408, -0.2171, 0.946, 0.2408, -0.2171, 0.946, 0.2408, -0.2171, 0.946, -0.7086, 0.6707, 0.2193, -0.7086, 0.6707, 0.2193, -0.7086, 0.6707, 0.2193, -0.7086, 0.6707, 0.2193, -0.09293, 0.4114, -0.9067, -0.09293, 0.4114, -0.9067, -0.09293, 0.4114, -0.9067, -0.09293, 0.4114, -0.9067, -0.1684, 0.1496, -0.9743, -0.1684, 0.1496, -0.9743, -0.1684, 0.1496, -0.9743, -0.1684, 0.1496, -0.9743, -0.4476, 0.5913, 0.6708, -0.4476, 0.5913, 0.6708, -0.4476, 0.5913, 0.6708, -0.4476, 0.5913, 0.6708, -0.6348, 0.2775, -0.7212, -0.6348, 0.2775, -0.7212, -0.6348, 0.2775, -0.7212, -0.6348, 0.2775, -0.7212, 0.1873, -0.5407, 0.8201, 0.1873, -0.5407, 0.8201, 0.1873, -0.5407, 0.8201, 0.1873, -0.5407, 0.8201, -0.6523, 0.1845, -0.7351, -0.6523, 0.1845, -0.7351, -0.6523, 0.1845, -0.7351, -0.6523, 0.1845, -0.7351, 0.6221, -0.2545, 0.7404, 0.6221, -0.2545, 0.7404, 0.6221, -0.2545, 0.7404, 0.6221, -0.2545, 0.7404, 0.2541, -0.5649, 0.7851, 0.2541, -0.5649, 0.7851, 0.2541, -0.5649, 0.7851, 0.2541, -0.5649, 0.7851, 0.5995, -0.3356, 0.7266, 0.5995, -0.3356, 0.7266, 0.5995, -0.3356, 0.7266, 0.5995, -0.3356, 0.7266, 0.02731, -0.4616, 0.8867, 0.02731, -0.4616, 0.8867, 0.02731, -0.4616, 0.8867, 0.02731, -0.4616, 0.8867, 0.1961, -0.9041, -0.3796, 0.1961, -0.9041, -0.3796, 0.1961, -0.9041, -0.3796, 0.1961, -0.9041, -0.3796, 0.221, -0.5469, 0.8075, 0.221, -0.5469, 0.8075, 0.221, -0.5469, 0.8075, 0.221, -0.5469, 0.8075, 0.2489, -0.5626, 0.7883, 0.2489, -0.5626, 0.7883, 0.2489, -0.5626, 0.7883, 0.2489, -0.5626, 0.7883, -0.05416, -0.426, 0.9031, -0.05416, -0.426, 0.9031, -0.05416, -0.426, 0.9031, -0.05416, -0.426, 0.9031, 0.2857, -0.3033, 0.909, 0.2857, -0.3033, 0.909, 0.2857, -0.3033, 0.909, 0.2857, -0.3033, 0.909, -0.2419, 0.8848, 0.3983, -0.2419, 0.8848, 0.3983, -0.2419, 0.8848, 0.3983, -0.2419, 0.8848, 0.3983, -0.4437, 0.3967, -0.8036, -0.4437, 0.3967, -0.8036, -0.4437, 0.3967, -0.8036, -0.4437, 0.3967, -0.8036, -0.4393, 0.3405, -0.8313, -0.4393, 0.3405, -0.8313, -0.4393, 0.3405, -0.8313, -0.4393, 0.3405, -0.8313, -0.2575, -0.9584, -0.1234, -0.2575, -0.9584, -0.1234, -0.2575, -0.9584, -0.1234, -0.2575, -0.9584, -0.1234, -0.2575, -0.9584, -0.1234, -0.2575, -0.9584, -0.1234, -0.2575, -0.9584, -0.1234, -0.2575, -0.9584, -0.1234, -0.2575, -0.9584, -0.1234, -0.2575, -0.9584, -0.1234, -0.2575, -0.9584, -0.1234, -0.2575, -0.9584, -0.1234, -0.2575, -0.9584, -0.1234, -0.2575, -0.9584, -0.1234, -0.2575, -0.9584, -0.1234, -0.2575, -0.9584, -0.1234, 0.05424, -0.4007, 0.9146, 0.05424, -0.4007, 0.9146, 0.05424, -0.4007, 0.9146, 0.05424, -0.4007, 0.9146, 0.8135, -0.02807, -0.5809, 0.8135, -0.02807, -0.5809, 0.8135, -0.02807, -0.5809, 0.8135, -0.02807, -0.5809, 0.1052, -0.2224, 0.9692, 0.1052, -0.2224, 0.9692, 0.1052, -0.2224, 0.9692, 0.1052, -0.2224, 0.9692, -0.735, 0.4061, -0.5431, -0.735, 0.4061, -0.5431, -0.735, 0.4061, -0.5431, -0.735, 0.4061, -0.5431, -0.9246, 0.3217, 0.2039, -0.9246, 0.3217, 0.2039, -0.9246, 0.3217, 0.2039, -0.9246, 0.3217, 0.2039, -0.8075, 0.4329, -0.4006, -0.8075, 0.4329, -0.4006, -0.8075, 0.4329, -0.4006, -0.8075, 0.4329, -0.4006, -0.1406, 0.4731, -0.8697, -0.1406, 0.4731, -0.8697, -0.1406, 0.4731, -0.8697, -0.1406, 0.4731, -0.8697, 0.8317, -0.3067, -0.4628, 0.8317, -0.3067, -0.4628, 0.8317, -0.3067, -0.4628, 0.8317, -0.3067, -0.4628, -0.4285, -0.5138, -0.7432, -0.4285, -0.5138, -0.7432, -0.4285, -0.5138, -0.7432, -0.4285, -0.5138, -0.7432, -0.1564, 0.5762, -0.8022, -0.1564, 0.5762, -0.8022, -0.1564, 0.5762, -0.8022, -0.1564, 0.5762, -0.8022, 0.9246, -0.3217, -0.2039, 0.9246, -0.3217, -0.2039, 0.9246, -0.3217, -0.2039, 0.9246, -0.3217, -0.2039, -0.01022, -0.5256, 0.8507, -0.01022, -0.5256, 0.8507, -0.01022, -0.5256, 0.8507, -0.01022, -0.5256, 0.8507, -0.3699, -0.8912, -0.2625, -0.3699, -0.8912, -0.2625, -0.3699, -0.8912, -0.2625, -0.3699, -0.8912, -0.2625, 0.1668, -0.945, -0.2814, 0.1668, -0.945, -0.2814, 0.1668, -0.945, -0.2814, 0.1668, -0.945, -0.2814, -0.1308, -0.7519, 0.6461, -0.1308, -0.7519, 0.6461, -0.1308, -0.7519, 0.6461, -0.1308, -0.7519, 0.6461, -0.7963, -0.6016, -0.06345, -0.7963, -0.6016, -0.06345, -0.7963, -0.6016, -0.06345, -0.7963, -0.6016, -0.06345, -0.5031, 0.7408, -0.4451, -0.5031, 0.7408, -0.4451, -0.5031, 0.7408, -0.4451, -0.5031, 0.7408, -0.4451, -0.4579, 0.7895, -0.4088, -0.4579, 0.7895, -0.4088, -0.4579, 0.7895, -0.4088, -0.4579, 0.7895, -0.4088, -0.9405, -0.3371, 0.04219, -0.9405, -0.3371, 0.04219, -0.9405, -0.3371, 0.04219, -0.9405, -0.3371, 0.04219, -0.4586, 0.7382, -0.4947, -0.4586, 0.7382, -0.4947, -0.4586, 0.7382, -0.4947, -0.4586, 0.7382, -0.4947, 0.1999, -0.8286, 0.5229, 0.1999, -0.8286, 0.5229, 0.1999, -0.8286, 0.5229, 0.1999, -0.8286, 0.5229, -0.4284, 0.7494, -0.5048, -0.4284, 0.7494, -0.5048, -0.4284, 0.7494, -0.5048, -0.4284, 0.7494, -0.5048, 0.1987, -0.8842, 0.4227, 0.1987, -0.8842, 0.4227, 0.1987, -0.8842, 0.4227, 0.1987, -0.8842, 0.4227, -0.2892, 0.5561, -0.7792, -0.2892, 0.5561, -0.7792, -0.2892, 0.5561, -0.7792, -0.2892, 0.5561, -0.7792, -0.4794, 0.4947, -0.7249, -0.4794, 0.4947, -0.7249, -0.4794, 0.4947, -0.7249, -0.4794, 0.4947, -0.7249, 0.4408, -0.523, 0.7295, 0.4408, -0.523, 0.7295, 0.4408, -0.523, 0.7295, 0.4408, -0.523, 0.7295, 0.5269, -0.4469, 0.7229, 0.5269, -0.4469, 0.7229, 0.5269, -0.4469, 0.7229, 0.5269, -0.4469, 0.7229, -0.3809, 0.5435, -0.748, -0.3809, 0.5435, -0.748, -0.3809, 0.5435, -0.748, -0.3809, 0.5435, -0.748, -0.2395, -0.8702, -0.4306, -0.2395, -0.8702, -0.4306, -0.2395, -0.8702, -0.4306, -0.2395, -0.8702, -0.4306, -0.5658, 0.4028, -0.7195, -0.5658, 0.4028, -0.7195, -0.5658, 0.4028, -0.7195, -0.5658, 0.4028, -0.7195, -0.2211, 0.5378, -0.8136, -0.2211, 0.5378, -0.8136, -0.2211, 0.5378, -0.8136, -0.2211, 0.5378, -0.8136, 0.3434, -0.5602, 0.7538, 0.3434, -0.5602, 0.7538, 0.3434, -0.5602, 0.7538, 0.3434, -0.5602, 0.7538, -0.3965, 0.1957, -0.8969, -0.3965, 0.1957, -0.8969, -0.3965, 0.1957, -0.8969, -0.3965, 0.1957, -0.8969, -0.4436, 0.4385, -0.7816, -0.4436, 0.4385, -0.7816, -0.4436, 0.4385, -0.7816, -0.4436, 0.4385, -0.7816, -0.2894, 0.9123, 0.2898, -0.2894, 0.9123, 0.2898, -0.2894, 0.9123, 0.2898, -0.2894, 0.9123, 0.2898, 0.2191, 0.1758, 0.9597, 0.2191, 0.1758, 0.9597, 0.2191, 0.1758, 0.9597, 0.2191, 0.1758, 0.9597, 0.1299, -0.2587, 0.9572, 0.1299, -0.2587, 0.9572, 0.1299, -0.2587, 0.9572, 0.1299, -0.2587, 0.9572, 0.3128, -0.4049, 0.8592, 0.3128, -0.4049, 0.8592, 0.3128, -0.4049, 0.8592, 0.3128, -0.4049, 0.8592, 0.3184, -0.196, 0.9275, 0.3184, -0.196, 0.9275, 0.3184, -0.196, 0.9275, 0.3184, -0.196, 0.9275, 0.2062, -0.9403, -0.2708, 0.2062, -0.9403, -0.2708, 0.2062, -0.9403, -0.2708, 0.2062, -0.9403, -0.2708, 0.1461, -0.4755, 0.8675, 0.1461, -0.4755, 0.8675, 0.1461, -0.4755, 0.8675, 0.1461, -0.4755, 0.8675, -0.355, 0.2362, -0.9045, -0.355, 0.2362, -0.9045, -0.355, 0.2362, -0.9045, -0.355, 0.2362, -0.9045, -0.1007, 0.02285, -0.9947, -0.1007, 0.02285, -0.9947, -0.1007, 0.02285, -0.9947, -0.1007, 0.02285, -0.9947, -0.2151, 0.2583, -0.9418, -0.2151, 0.2583, -0.9418, -0.2151, 0.2583, -0.9418, -0.2151, 0.2583, -0.9418, -0.3037, 0.263, -0.9157, -0.3037, 0.263, -0.9157, -0.3037, 0.263, -0.9157, -0.3037, 0.263, -0.9157, 0.2229, -0.2639, 0.9385, 0.2229, -0.2639, 0.9385, 0.2229, -0.2639, 0.9385, 0.2229, -0.2639, 0.9385, -0.2621, 0.2654, -0.9278, -0.2621, 0.2654, -0.9278, -0.2621, 0.2654, -0.9278, -0.2621, 0.2654, -0.9278, 0.1338, -0.06108, 0.9891, 0.1338, -0.06108, 0.9891, 0.1338, -0.06108, 0.9891, 0.1338, -0.06108, 0.9891, -0.4173, 0.2907, -0.861, -0.4173, 0.2907, -0.861, -0.4173, 0.2907, -0.861, -0.4173, 0.2907, -0.861, -0.4423, 0.4301, -0.787, -0.4423, 0.4301, -0.787, -0.4423, 0.4301, -0.787, -0.4423, 0.4301, -0.787, -0.266, 0.9001, 0.345, -0.266, 0.9001, 0.345, -0.266, 0.9001, 0.345, -0.266, 0.9001, 0.345, 0.2481, 0.105, 0.963, 0.2481, 0.105, 0.963, 0.2481, 0.105, 0.963, 0.2481, 0.105, 0.963, 0.1423, -0.3199, 0.9367, 0.1423, -0.3199, 0.9367, 0.1423, -0.3199, 0.9367, 0.1423, -0.3199, 0.9367, 0.3278, -0.487, 0.8095, 0.3278, -0.487, 0.8095, 0.3278, -0.487, 0.8095, 0.3278, -0.487, 0.8095, 0.343, -0.29, 0.8934, 0.343, -0.29, 0.8934, 0.343, -0.29, 0.8934, 0.343, -0.29, 0.8934, 0.2016, -0.9241, -0.3246, 0.2016, -0.9241, -0.3246, 0.2016, -0.9241, -0.3246, 0.2016, -0.9241, -0.3246, 0.1538, -0.5137, 0.8441, 0.1538, -0.5137, 0.8441, 0.1538, -0.5137, 0.8441, 0.1538, -0.5137, 0.8441, -0.3718, 0.3266, -0.869, -0.3718, 0.3266, -0.869, -0.3718, 0.3266, -0.869, -0.3718, 0.3266, -0.869, -0.1283, 0.1559, -0.9794, -0.1283, 0.1559, -0.9794, -0.1283, 0.1559, -0.9794, -0.1283, 0.1559, -0.9794, -0.2249, 0.3193, -0.9206, -0.2249, 0.3193, -0.9206, -0.2249, 0.3193, -0.9206, -0.2249, 0.3193, -0.9206, -0.3164, 0.3429, -0.8845, -0.3164, 0.3429, -0.8845, -0.3164, 0.3429, -0.8845, -0.3164, 0.3429, -0.8845, 0.2391, -0.3434, 0.9083, 0.2391, -0.3434, 0.9083, 0.2391, -0.3434, 0.9083, 0.2391, -0.3434, 0.9083, -0.2729, 0.3337, -0.9023, -0.2729, 0.3337, -0.9023, -0.2729, 0.3337, -0.9023, -0.2729, 0.3337, -0.9023, 0.1501, -0.1319, 0.9798, 0.1501, -0.1319, 0.9798, 0.1501, -0.1319, 0.9798, 0.1501, -0.1319, 0.9798, 0.1132, 0.009158, 0.9935, 0.1132, 0.009158, 0.9935, 0.1132, 0.009158, 0.9935, 0.1132, 0.009158, 0.9935, -0.0101, 0.2264, -0.974, -0.0101, 0.2264, -0.974, -0.0101, 0.2264, -0.974, -0.0101, 0.2264, -0.974, 0.2058, -0.1863, 0.9607, 0.2058, -0.1863, 0.9607, 0.2058, -0.1863, 0.9607, 0.2058, -0.1863, 0.9607, -0.05497, 0.2523, -0.9661, -0.05497, 0.2523, -0.9661, -0.05497, 0.2523, -0.9661, -0.05497, 0.2523, -0.9661, 0.03497, 0.1957, -0.98, 0.03497, 0.1957, -0.98, 0.03497, 0.1957, -0.98, 0.03497, 0.1957, -0.98, 0.02055, 0.07408, -0.997, 0.02055, 0.07408, -0.997, 0.02055, 0.07408, -0.997, 0.02055, 0.07408, -0.997, -0.12, 0.2535, -0.9599, -0.12, 0.2535, -0.9599, -0.12, 0.2535, -0.9599, -0.12, 0.2535, -0.9599, 0.1305, -0.4396, 0.8887, 0.1305, -0.4396, 0.8887, 0.1305, -0.4396, 0.8887, 0.1305, -0.4396, 0.8887, 0.21, -0.9529, -0.2188, 0.21, -0.9529, -0.2188, 0.21, -0.9529, -0.2188, 0.21, -0.9529, -0.2188, 0.2503, -0.1441, 0.9574, 0.2503, -0.1441, 0.9574, 0.2503, -0.1441, 0.9574, 0.2503, -0.1441, 0.9574, 0.2722, -0.362, 0.8915, 0.2722, -0.362, 0.8915, 0.2722, -0.362, 0.8915, 0.2722, -0.362, 0.8915, 0.111, -0.1958, 0.9743, 0.111, -0.1958, 0.9743, 0.111, -0.1958, 0.9743, 0.111, -0.1958, 0.9743, 0.1749, 0.2424, 0.9543, 0.1749, 0.2424, 0.9543, 0.1749, 0.2424, 0.9543, 0.1749, 0.2424, 0.9543, -0.3118, 0.9211, 0.2331, -0.3118, 0.9211, 0.2331, -0.3118, 0.9211, 0.2331, -0.3118, 0.9211, 0.2331, -0.2853, 0.274, -0.9184, -0.2853, 0.274, -0.9184, -0.2853, 0.274, -0.9184, -0.2853, 0.274, -0.9184, -0.1785, 0.2288, -0.957, -0.1785, 0.2288, -0.957, -0.1785, 0.2288, -0.957, -0.1785, 0.2288, -0.957, -0.2575, -0.9584, -0.1234, -0.2575, -0.9584, -0.1234, -0.2575, -0.9584, -0.1234, -0.2575, -0.9584, -0.1234, -0.9099, -0.4037, -0.09582, -0.9099, -0.4037, -0.09582, -0.9099, -0.4037, -0.09582, -0.9099, -0.4037, -0.09582, -0.8868, -0.08218, 0.4548, -0.8868, -0.08218, 0.4548, -0.8868, -0.08218, 0.4548, -0.8868, -0.08218, 0.4548, -0.9457, -0.2361, 0.2235, -0.9457, -0.2361, 0.2235, -0.9457, -0.2361, 0.2235, -0.9457, -0.2361, 0.2235, -0.8728, -0.4467, -0.1966, -0.8728, -0.4467, -0.1966, -0.8728, -0.4467, -0.1966, -0.8728, -0.4467, -0.1966, -0.9256, -0.1608, 0.3426, -0.9256, -0.1608, 0.3426, -0.9256, -0.1608, 0.3426, -0.9256, -0.1608, 0.3426, -0.9434, -0.3253, 0.06492, -0.9434, -0.3253, 0.06492, -0.9434, -0.3253, 0.06492, -0.9434, -0.3253, 0.06492, -0.8242, -0.4837, -0.2947, -0.8242, -0.4837, -0.2947, -0.8242, -0.4837, -0.2947, -0.8242, -0.4837, -0.2947, 0.1167, -0.874, 0.4717, 0.1167, -0.874, 0.4717, 0.1167, -0.874, 0.4717, 0.1167, -0.874, 0.4717, 0.1194, -0.891, 0.4379, 0.1194, -0.891, 0.4379, 0.1194, -0.891, 0.4379, 0.1194, -0.891, 0.4379, -0.4994, 0.761, -0.4141, -0.4994, 0.761, -0.4141, -0.4994, 0.761, -0.4141, -0.4994, 0.761, -0.4141, -0.9466, -0.3067, 0.09969, -0.9466, -0.3067, 0.09969, -0.9466, -0.3067, 0.09969, -0.9466, -0.3067, 0.09969, -0.4998, 0.7223, -0.478, -0.4998, 0.7223, -0.478, -0.4998, 0.7223, -0.478, -0.4998, 0.7223, -0.478, -0.4281, 0.8074, -0.4059, -0.4281, 0.8074, -0.4059, -0.4281, 0.8074, -0.4059, -0.4281, 0.8074, -0.4059, 0.1211, -0.8554, 0.5036, 0.1211, -0.8554, 0.5036, 0.1211, -0.8554, 0.5036, 0.1211, -0.8554, 0.5036, 0.1656, -0.8881, 0.4287, 0.1656, -0.8881, 0.4287, 0.1656, -0.8881, 0.4287, 0.1656, -0.8881, 0.4287, 0.1675, -0.8399, 0.5163, 0.1675, -0.8399, 0.5163, 0.1675, -0.8399, 0.5163, 0.1675, -0.8399, 0.5163, 0.7638, 0.6454, -0.005202, 0.7638, 0.6454, -0.005202, 0.7638, 0.6454, -0.005202, 0.7638, 0.6454, -0.005202, 0.7638, 0.6454, -0.005206, 0.7638, 0.6454, -0.005206, 0.7638, 0.6454, -0.005206, 0.7638, 0.6454, -0.005206, 0.8888, 0.4549, -0.05608, 0.8888, 0.4549, -0.05608, 0.8888, 0.4549, -0.05608, 0.8888, 0.4549, -0.05608, 0.7638, 0.6454, -0.005202, 0.7638, 0.6454, -0.005202, 0.7638, 0.6454, -0.005202, 0.7638, 0.6454, -0.005202, 0.9851, 0.1148, -0.1279, 0.9851, 0.1148, -0.1279, 0.9851, 0.1148, -0.1279, 0.9851, 0.1148, -0.1279, 0.8888, 0.4549, -0.05607, 0.8888, 0.4549, -0.05607, 0.8888, 0.4549, -0.05607, 0.8888, 0.4549, -0.05607, 0.9722, -0.1588, -0.1722, 0.9722, -0.1588, -0.1722, 0.9722, -0.1588, -0.1722, 0.9722, -0.1588, -0.1722, 0.9722, -0.1588, -0.1722, 0.9722, -0.1588, -0.1722, 0.9722, -0.1588, -0.1722, 0.9722, -0.1588, -0.1722, 0.9851, 0.1148, -0.1279, 0.9851, 0.1148, -0.1279, 0.9851, 0.1148, -0.1279, 0.9851, 0.1148, -0.1279, 0.9722, -0.1588, -0.1722, 0.9722, -0.1588, -0.1722, 0.9722, -0.1588, -0.1722, 0.9722, -0.1588, -0.1722, 0.7638, 0.6454, -0.005206, 0.7638, 0.6454, -0.005206, 0.7638, 0.6454, -0.005206, 0.7638, 0.6454, -0.005206, 0.8888, 0.4549, -0.05608, 0.8888, 0.4549, -0.05608, 0.8888, 0.4549, -0.05608, 0.8888, 0.4549, -0.05608, 0.9722, -0.1588, -0.1722, 0.9722, -0.1588, -0.1722, 0.9722, -0.1588, -0.1722, 0.9722, -0.1588, -0.1722, 0.9851, 0.1148, -0.1279, 0.9851, 0.1148, -0.1279, 0.9851, 0.1148, -0.1279, 0.9851, 0.1148, -0.1279, -0.2569, 0.9459, 0.1982, -0.2569, 0.9459, 0.1982, -0.2569, 0.9459, 0.1982, -0.2569, 0.9459, 0.1982, -0.1459, 0.1648, -0.9755, -0.1459, 0.1648, -0.9755, -0.1459, 0.1648, -0.9755, -0.1459, 0.1648, -0.9755, -0.1459, 0.1648, -0.9755, -0.1459, 0.1648, -0.9755, -0.1459, 0.1648, -0.9755, -0.1459, 0.1648, -0.9755, 0.1459, -0.1648, 0.9755, 0.1459, -0.1648, 0.9755, 0.1459, -0.1648, 0.9755, 0.1459, -0.1648, 0.9755, 0.1459, -0.1648, 0.9755, 0.1459, -0.1648, 0.9755, 0.1459, -0.1648, 0.9755, 0.1459, -0.1648, 0.9755, -0.1459, 0.1648, -0.9755, -0.1459, 0.1648, -0.9755, -0.1459, 0.1648, -0.9755, -0.1459, 0.1648, -0.9755, 0.9543, 0.2832, -0.09488, 0.9543, 0.2832, -0.09488, 0.9543, 0.2832, -0.09488, 0.9543, 0.2832, -0.09488, 0.9543, 0.2832, -0.09488, 0.9543, 0.2832, -0.09488, 0.9543, 0.2832, -0.09488, 0.9543, 0.2832, -0.09488, 0.9543, 0.2832, -0.09488, 0.9543, 0.2832, -0.09488])] * 3)])
arm_sbxo2014_medic_wintergarb_coat_skeleton = bpy.data.armatures.new('sbxo2014_medic_wintergarb_coat_skeleton')  # bones are not reproduced

# ---- objects
ob_sbxo2014_medic_wintergarb_coat_skeleton = bpy.data.objects.new('sbxo2014_medic_wintergarb_coat_skeleton', arm_sbxo2014_medic_wintergarb_coat_skeleton)
ob_wings_3 = bpy.data.objects.new('wings_3', me_sbxo2014_medic_wintergarb_coat)

# ---- transforms, parenting, visibility, modifiers, constraints
ob_sbxo2014_medic_wintergarb_coat_skeleton.location = (0.0, 0.0, 0.0)
ob_sbxo2014_medic_wintergarb_coat_skeleton.show_in_front = True
ob_wings_3.parent = ob_sbxo2014_medic_wintergarb_coat_skeleton
ob_wings_3.location = (0.0, 0.0, 0.0)
_vg = ob_wings_3.vertex_groups.new(name='bip_pelvis')
_vg = ob_wings_3.vertex_groups.new(name='bip_hip_L')
_vg = ob_wings_3.vertex_groups.new(name='bip_knee_L')
_vg = ob_wings_3.vertex_groups.new(name='bip_spine_0')
_vg = ob_wings_3.vertex_groups.new(name='bip_spine_1')
_vg = ob_wings_3.vertex_groups.new(name='bip_spine_2')
_vg = ob_wings_3.vertex_groups.new(name='bip_spine_3')
_vg = ob_wings_3.vertex_groups.new(name='bip_neck')
_vg = ob_wings_3.vertex_groups.new(name='bip_head')
_vg = ob_wings_3.vertex_groups.new(name='bip_collar_L')
_vg = ob_wings_3.vertex_groups.new(name='bip_upperArm_L')
_vg = ob_wings_3.vertex_groups.new(name='bip_lowerArm_L')
_vg = ob_wings_3.vertex_groups.new(name='bip_hand_L')
_vg = ob_wings_3.vertex_groups.new(name='bip_thumb_0_L')
_vg = ob_wings_3.vertex_groups.new(name='bip_collar_R')
_vg = ob_wings_3.vertex_groups.new(name='bip_upperArm_R')
_vg = ob_wings_3.vertex_groups.new(name='bip_lowerArm_R')
_vg = ob_wings_3.vertex_groups.new(name='bip_hand_R')
_vg = ob_wings_3.vertex_groups.new(name='bip_thumb_0_R')
_vg = ob_wings_3.vertex_groups.new(name='bip_hip_R')
_vg = ob_wings_3.vertex_groups.new(name='bip_knee_R')
_vg = ob_wings_3.vertex_groups.new(name='prp_hippouch_0_L')
_vg = ob_wings_3.vertex_groups.new(name='prp_coat_back_0_M')
_vg = ob_wings_3.vertex_groups.new(name='prp_coat_back_1_M')
_vg = ob_wings_3.vertex_groups.new(name='prp_coat_back_2_M')
_vg = ob_wings_3.vertex_groups.new(name='prp_coat_front_0_R')
_vg = ob_wings_3.vertex_groups.new(name='prp_coat_front_1_R')
_vg = ob_wings_3.vertex_groups.new(name='prp_coat_front_2_R')
_vg = ob_wings_3.vertex_groups.new(name='prp_coat_front_0_L')
_vg = ob_wings_3.vertex_groups.new(name='prp_coat_front_1_L')
_vg = ob_wings_3.vertex_groups.new(name='prp_coat_front_2_L')
_vg = ob_wings_3.vertex_groups.new(name='prp_coat_back_0_L')
_vg = ob_wings_3.vertex_groups.new(name='prp_coat_back_1_L')
_vg = ob_wings_3.vertex_groups.new(name='prp_coat_back_2_L')
_vg = ob_wings_3.vertex_groups.new(name='prp_coat_back_0_R')
_vg = ob_wings_3.vertex_groups.new(name='prp_coat_back_1_R')
_vg = ob_wings_3.vertex_groups.new(name='prp_coat_back_2_R')
_m = ob_wings_3.modifiers.new('Armature', 'ARMATURE')
_m.object = ob_sbxo2014_medic_wintergarb_coat_skeleton
_m = ob_wings_3.modifiers.new('Mirror', 'MIRROR')
_m.use_clip = True

# ---- collection membership
scene.collection.objects.link(ob_sbxo2014_medic_wintergarb_coat_skeleton)
col_wings_3.objects.link(ob_wings_3)

# ---- scene / render settings (as saved in the file)
scene.frame_start = 1; scene.frame_end = 250; scene.frame_set(0)
scene.render.engine = 'BLENDER_EEVEE_NEXT'
scene.cycles.sampling_pattern = 'TABULATED_SOBOL'
scene.eevee.ray_tracing_options.trace_max_roughness = 0.0
bpy.context.view_layer.update()

# ---- added for rendering (the .blend has no active camera and no usable light): camera, sun
cam_auto = bpy.data.cameras.new('AutoCamera')
cam_auto.lens = 50.0
cam_auto.sensor_width = 36.0
cam_auto.clip_end = 1503.73
ob_auto_camera = bpy.data.objects.new('AutoCamera', cam_auto)
scene.collection.objects.link(ob_auto_camera)
ob_auto_camera.location = (85.6828, -38.0506, 61.8065)
ob_auto_camera.rotation_euler = (1.09748, -7.21219e-08, 0.694738)
scene.camera = ob_auto_camera
light_auto_sun = bpy.data.lights.new('AutoSun', 'SUN')
light_auto_sun.energy = 3.0
light_auto_sun.angle = 0.0523599
ob_auto_sun = bpy.data.objects.new('AutoSun', light_auto_sun)
scene.collection.objects.link(ob_auto_sun)
ob_auto_sun.rotation_euler = (0.872665, 0.174533, 0.523599)
bpy.context.view_layer.update()

